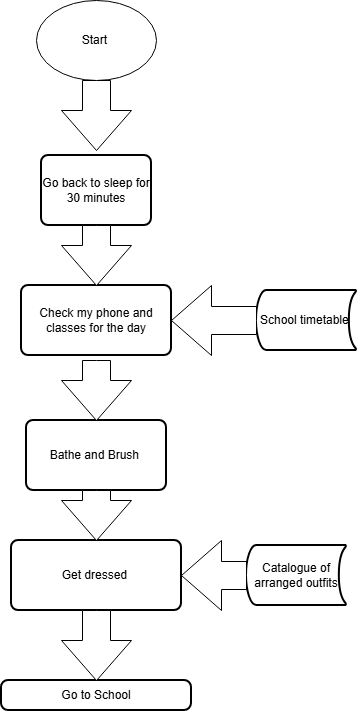

The diagram above was exported from draw.io. Its source (the exported page's mxGraphModel, read from the mxfile embedded in the PNG):
<mxGraphModel dx="1042" dy="614" grid="1" gridSize="10" guides="1" tooltips="1" connect="1" arrows="1" fold="1" page="1" pageScale="1" pageWidth="850" pageHeight="1100" math="0" shadow="0">
  <root>
    <mxCell id="0" />
    <mxCell id="1" parent="0" />
    <mxCell id="nQbRaloKrZ57-0OekWN0-1" parent="1" style="ellipse;whiteSpace=wrap;html=1;" value="Start&amp;nbsp;" vertex="1">
      <mxGeometry height="80" width="120" x="190" y="50" as="geometry" />
    </mxCell>
    <mxCell id="nQbRaloKrZ57-0OekWN0-2" parent="1" style="rounded=1;whiteSpace=wrap;html=1;absoluteArcSize=1;arcSize=14;strokeWidth=2;" value="Go back to sleep for 30 minutes" vertex="1">
      <mxGeometry height="70" width="110" x="195" y="205" as="geometry" />
    </mxCell>
    <mxCell id="nQbRaloKrZ57-0OekWN0-4" parent="1" style="rounded=1;whiteSpace=wrap;html=1;absoluteArcSize=1;arcSize=14;strokeWidth=2;" value="Bathe and Brush&amp;nbsp;" vertex="1">
      <mxGeometry height="70" width="140" x="180" y="470" as="geometry" />
    </mxCell>
    <mxCell id="nQbRaloKrZ57-0OekWN0-5" parent="1" style="rounded=1;whiteSpace=wrap;html=1;absoluteArcSize=1;arcSize=14;strokeWidth=2;" value="Check my phone and classes for the day" vertex="1">
      <mxGeometry height="70" width="150" x="175" y="335" as="geometry" />
    </mxCell>
    <mxCell id="nQbRaloKrZ57-0OekWN0-6" parent="1" style="rounded=1;whiteSpace=wrap;html=1;absoluteArcSize=1;arcSize=14;strokeWidth=2;" value="Get dressed&amp;nbsp;" vertex="1">
      <mxGeometry height="70" width="170" x="165" y="590" as="geometry" />
    </mxCell>
    <mxCell id="nQbRaloKrZ57-0OekWN0-7" parent="1" style="rounded=1;whiteSpace=wrap;html=1;absoluteArcSize=1;arcSize=14;strokeWidth=2;" value="Go to School" vertex="1">
      <mxGeometry height="30" width="190" x="155" y="730" as="geometry" />
    </mxCell>
    <mxCell id="nQbRaloKrZ57-0OekWN0-8" parent="1" style="strokeWidth=2;html=1;shape=mxgraph.flowchart.stored_data;whiteSpace=wrap;" value="School timetable&amp;nbsp;" vertex="1">
      <mxGeometry height="60" width="100" x="410" y="340" as="geometry" />
    </mxCell>
    <mxCell id="nQbRaloKrZ57-0OekWN0-9" parent="1" style="strokeWidth=2;html=1;shape=mxgraph.flowchart.stored_data;whiteSpace=wrap;" value="Catalogue of arranged outfits" vertex="1">
      <mxGeometry height="60" width="100" x="400" y="595" as="geometry" />
    </mxCell>
    <mxCell id="nQbRaloKrZ57-0OekWN0-10" parent="1" style="html=1;shadow=0;dashed=0;align=center;verticalAlign=middle;shape=mxgraph.arrows2.arrow;dy=0.6;dx=40;direction=south;notch=0;" value="" vertex="1">
      <mxGeometry height="70" width="70" x="215" y="130" as="geometry" />
    </mxCell>
    <mxCell id="nQbRaloKrZ57-0OekWN0-11" parent="1" style="html=1;shadow=0;dashed=0;align=center;verticalAlign=middle;shape=mxgraph.arrows2.arrow;dy=0.6;dx=40;direction=south;notch=0;" value="" vertex="1">
      <mxGeometry height="60" width="70" x="215" y="275" as="geometry" />
    </mxCell>
    <mxCell id="nQbRaloKrZ57-0OekWN0-12" parent="1" style="html=1;shadow=0;dashed=0;align=center;verticalAlign=middle;shape=mxgraph.arrows2.arrow;dy=0.6;dx=40;direction=south;notch=0;" value="" vertex="1">
      <mxGeometry height="60" width="70" x="215" y="410" as="geometry" />
    </mxCell>
    <mxCell id="nQbRaloKrZ57-0OekWN0-13" parent="1" style="html=1;shadow=0;dashed=0;align=center;verticalAlign=middle;shape=mxgraph.arrows2.arrow;dy=0.6;dx=40;direction=south;notch=0;" value="" vertex="1">
      <mxGeometry height="50" width="70" x="215" y="540" as="geometry" />
    </mxCell>
    <mxCell id="nQbRaloKrZ57-0OekWN0-14" parent="1" style="html=1;shadow=0;dashed=0;align=center;verticalAlign=middle;shape=mxgraph.arrows2.arrow;dy=0.6;dx=40;direction=south;notch=0;" value="" vertex="1">
      <mxGeometry height="70" width="70" x="215" y="660" as="geometry" />
    </mxCell>
    <mxCell id="nQbRaloKrZ57-0OekWN0-15" parent="1" style="html=1;shadow=0;dashed=0;align=center;verticalAlign=middle;shape=mxgraph.arrows2.arrow;dy=0.6;dx=40;flipH=1;notch=0;legacyAnchorPoints=0;" value="" vertex="1">
      <mxGeometry height="70" width="65" x="335" y="590" as="geometry" />
    </mxCell>
    <mxCell id="nQbRaloKrZ57-0OekWN0-16" parent="1" style="html=1;shadow=0;dashed=0;align=center;verticalAlign=middle;shape=mxgraph.arrows2.arrow;dy=0.6;dx=40;flipH=1;notch=0;legacyAnchorPoints=0;" value="" vertex="1">
      <mxGeometry height="70" width="85" x="325" y="335" as="geometry" />
    </mxCell>
  </root>
</mxGraphModel>